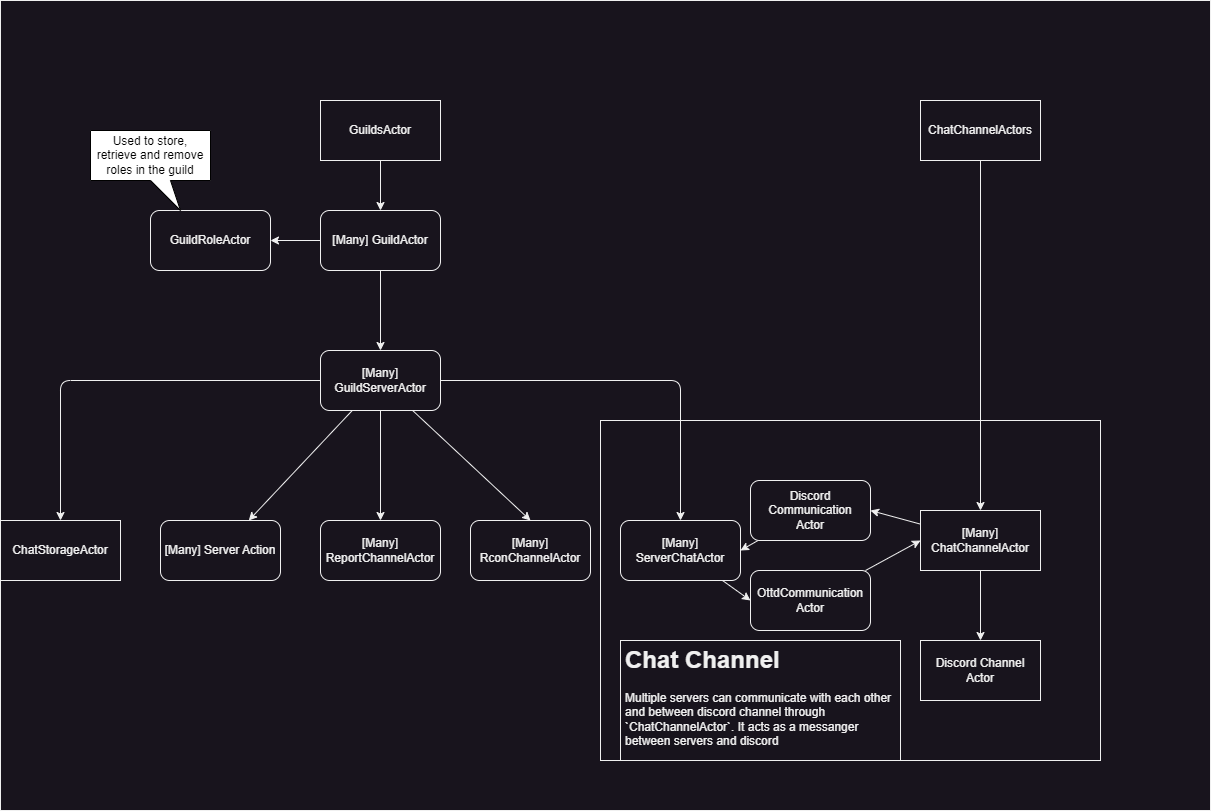

The diagram above was exported from draw.io. Its source (the exported page's mxGraphModel, read from the mxfile embedded in the PNG):
<mxGraphModel dx="1729" dy="1431" grid="1" gridSize="10" guides="1" tooltips="1" connect="1" arrows="1" fold="1" page="1" pageScale="1" pageWidth="850" pageHeight="1100" math="0" shadow="0">
  <root>
    <mxCell id="0" />
    <mxCell id="1" parent="0" />
    <mxCell id="83" value="" style="rounded=0;whiteSpace=wrap;html=1;strokeColor=#f0f0f0;fillColor=#18141D;movable=0;resizable=0;rotatable=0;deletable=0;editable=0;connectable=0;" vertex="1" parent="1">
      <mxGeometry width="1210" height="810" as="geometry" />
    </mxCell>
    <mxCell id="74" value="" style="rounded=0;whiteSpace=wrap;html=1;strokeColor=#f0f0f0;fillColor=#18141D;" parent="1" vertex="1">
      <mxGeometry x="600" y="420" width="500" height="340" as="geometry" />
    </mxCell>
    <mxCell id="26" value="" style="edgeStyle=none;html=1;strokeColor=#F0F0F0;" parent="1" source="2" target="25" edge="1">
      <mxGeometry relative="1" as="geometry" />
    </mxCell>
    <mxCell id="77" style="edgeStyle=none;html=1;entryX=1;entryY=0.5;entryDx=0;entryDy=0;" parent="1" source="2" target="76" edge="1">
      <mxGeometry relative="1" as="geometry" />
    </mxCell>
    <mxCell id="2" value="[Many] GuildActor" style="rounded=1;whiteSpace=wrap;html=1;strokeColor=#f0f0f0;fillColor=#18141D;fontColor=#F0F0F0;" parent="1" vertex="1">
      <mxGeometry x="320" y="210" width="120" height="60" as="geometry" />
    </mxCell>
    <mxCell id="18" style="edgeStyle=none;html=1;entryX=0.5;entryY=0;entryDx=0;entryDy=0;fontSize=12;strokeColor=#F0F0F0;" parent="1" source="17" target="2" edge="1">
      <mxGeometry relative="1" as="geometry" />
    </mxCell>
    <mxCell id="17" value="GuildsActor" style="rounded=0;whiteSpace=wrap;html=1;fontSize=12;strokeColor=#f0f0f0;fillColor=#18141D;fontColor=#F0F0F0;" parent="1" vertex="1">
      <mxGeometry x="320" y="100" width="120" height="60" as="geometry" />
    </mxCell>
    <mxCell id="28" value="" style="edgeStyle=none;html=1;strokeColor=#F0F0F0;" parent="1" source="25" target="27" edge="1">
      <mxGeometry relative="1" as="geometry" />
    </mxCell>
    <mxCell id="31" style="edgeStyle=none;html=1;entryX=0.5;entryY=0;entryDx=0;entryDy=0;exitX=1;exitY=0.5;exitDx=0;exitDy=0;strokeColor=#F0F0F0;" parent="1" source="25" target="30" edge="1">
      <mxGeometry relative="1" as="geometry">
        <Array as="points">
          <mxPoint x="680" y="380" />
        </Array>
      </mxGeometry>
    </mxCell>
    <mxCell id="71" style="edgeStyle=none;html=1;entryX=0.5;entryY=0;entryDx=0;entryDy=0;endArrow=classic;endFill=1;strokeColor=#F0F0F0;" parent="1" source="25" target="69" edge="1">
      <mxGeometry relative="1" as="geometry">
        <Array as="points">
          <mxPoint x="60" y="380" />
        </Array>
      </mxGeometry>
    </mxCell>
    <mxCell id="72" style="edgeStyle=none;html=1;entryX=0.5;entryY=0;entryDx=0;entryDy=0;endArrow=classic;endFill=1;strokeColor=#F0F0F0;" parent="1" source="25" target="65" edge="1">
      <mxGeometry relative="1" as="geometry" />
    </mxCell>
    <mxCell id="73" style="edgeStyle=none;html=1;entryX=0.5;entryY=0;entryDx=0;entryDy=0;strokeColor=#F0F0F0;" parent="1" source="25" target="63" edge="1">
      <mxGeometry relative="1" as="geometry" />
    </mxCell>
    <mxCell id="25" value="[Many] GuildServerActor" style="rounded=1;whiteSpace=wrap;html=1;strokeColor=#f0f0f0;fillColor=#18141D;fontColor=#F0F0F0;" parent="1" vertex="1">
      <mxGeometry x="320" y="350" width="120" height="60" as="geometry" />
    </mxCell>
    <mxCell id="27" value="[Many] Server Action" style="rounded=1;whiteSpace=wrap;html=1;strokeColor=#f0f0f0;fillColor=#18141D;fontColor=#F0F0F0;" parent="1" vertex="1">
      <mxGeometry x="160" y="520" width="120" height="60" as="geometry" />
    </mxCell>
    <mxCell id="50" style="edgeStyle=none;html=1;entryX=0;entryY=0.5;entryDx=0;entryDy=0;strokeColor=#F0F0F0;" parent="1" source="30" target="41" edge="1">
      <mxGeometry relative="1" as="geometry" />
    </mxCell>
    <mxCell id="30" value="[Many] ServerChatActor" style="rounded=1;whiteSpace=wrap;html=1;strokeColor=#f0f0f0;fillColor=#18141D;fontColor=#F0F0F0;" parent="1" vertex="1">
      <mxGeometry x="620" y="520" width="120" height="60" as="geometry" />
    </mxCell>
    <mxCell id="62" style="edgeStyle=none;html=1;entryX=1;entryY=0.5;entryDx=0;entryDy=0;strokeColor=#F0F0F0;" parent="1" source="37" target="30" edge="1">
      <mxGeometry relative="1" as="geometry" />
    </mxCell>
    <mxCell id="37" value="Discord Communication&lt;br&gt;Actor" style="rounded=1;whiteSpace=wrap;html=1;strokeColor=#f0f0f0;fillColor=#18141D;fontColor=#F0F0F0;" parent="1" vertex="1">
      <mxGeometry x="750" y="480" width="120" height="60" as="geometry" />
    </mxCell>
    <mxCell id="60" style="edgeStyle=none;html=1;entryX=0;entryY=0.5;entryDx=0;entryDy=0;strokeColor=#F0F0F0;" parent="1" source="41" target="55" edge="1">
      <mxGeometry relative="1" as="geometry" />
    </mxCell>
    <mxCell id="41" value="OttdCommunication&lt;br&gt;Actor" style="rounded=1;whiteSpace=wrap;html=1;strokeColor=#f0f0f0;fillColor=#18141D;fontColor=#F0F0F0;" parent="1" vertex="1">
      <mxGeometry x="750" y="570" width="120" height="60" as="geometry" />
    </mxCell>
    <mxCell id="56" value="" style="edgeStyle=none;html=1;strokeColor=#F0F0F0;" parent="1" source="53" target="55" edge="1">
      <mxGeometry relative="1" as="geometry" />
    </mxCell>
    <mxCell id="53" value="ChatChannelActors" style="rounded=0;whiteSpace=wrap;html=1;fontSize=12;strokeColor=#f0f0f0;fillColor=#18141D;fontColor=#F0F0F0;" parent="1" vertex="1">
      <mxGeometry x="920" y="100" width="120" height="60" as="geometry" />
    </mxCell>
    <mxCell id="58" value="" style="edgeStyle=none;html=1;strokeColor=#F0F0F0;" parent="1" source="55" target="57" edge="1">
      <mxGeometry relative="1" as="geometry" />
    </mxCell>
    <mxCell id="61" style="edgeStyle=none;html=1;entryX=1;entryY=0.5;entryDx=0;entryDy=0;strokeColor=#F0F0F0;" parent="1" source="55" target="37" edge="1">
      <mxGeometry relative="1" as="geometry" />
    </mxCell>
    <mxCell id="55" value="[Many] ChatChannelActor" style="rounded=0;whiteSpace=wrap;html=1;fontSize=12;strokeColor=#f0f0f0;fillColor=#18141D;fontColor=#F0F0F0;" parent="1" vertex="1">
      <mxGeometry x="920" y="510" width="120" height="60" as="geometry" />
    </mxCell>
    <mxCell id="57" value="Discord Channel Actor" style="rounded=0;whiteSpace=wrap;html=1;fontSize=12;strokeColor=#f0f0f0;fillColor=#18141D;fontColor=#F0F0F0;" parent="1" vertex="1">
      <mxGeometry x="920" y="640" width="120" height="60" as="geometry" />
    </mxCell>
    <mxCell id="63" value="[Many]&lt;br&gt;RconChannelActor" style="rounded=1;whiteSpace=wrap;html=1;strokeColor=#f0f0f0;fillColor=#18141D;fontColor=#F0F0F0;" parent="1" vertex="1">
      <mxGeometry x="470" y="520" width="120" height="60" as="geometry" />
    </mxCell>
    <mxCell id="65" value="[Many]&lt;br&gt;ReportChannelActor" style="rounded=1;whiteSpace=wrap;html=1;strokeColor=#f0f0f0;fillColor=#18141D;fontColor=#F0F0F0;" parent="1" vertex="1">
      <mxGeometry x="320" y="520" width="120" height="60" as="geometry" />
    </mxCell>
    <mxCell id="69" value="ChatStorageActor" style="rounded=0;whiteSpace=wrap;html=1;fontSize=12;strokeColor=#f0f0f0;fillColor=#18141D;fontColor=#F0F0F0;" parent="1" vertex="1">
      <mxGeometry y="520" width="120" height="60" as="geometry" />
    </mxCell>
    <mxCell id="75" value="&lt;h1&gt;Chat Channel&lt;/h1&gt;&lt;p&gt;Multiple servers can communicate with each other and between discord channel through `ChatChannelActor`. It acts as a messanger between servers and discord&lt;/p&gt;" style="text;html=1;strokeColor=#f0f0f0;fillColor=#18141D;spacing=5;spacingTop=-20;whiteSpace=wrap;overflow=hidden;rounded=0;fontColor=#F0F0F0;" parent="1" vertex="1">
      <mxGeometry x="620" y="640" width="280" height="120" as="geometry" />
    </mxCell>
    <mxCell id="76" value="GuildRoleActor" style="rounded=1;whiteSpace=wrap;html=1;strokeColor=#f0f0f0;fillColor=#18141D;fontColor=#F0F0F0;" parent="1" vertex="1">
      <mxGeometry x="150" y="210" width="120" height="60" as="geometry" />
    </mxCell>
    <mxCell id="80" value="" style="edgeStyle=none;html=1;strokeColor=#F0F0F1;" parent="1" source="2" target="76" edge="1">
      <mxGeometry relative="1" as="geometry" />
    </mxCell>
    <mxCell id="82" value="&lt;span style=&quot;text-align: left;&quot;&gt;Used to store, retrieve and remove roles in the guild&lt;/span&gt;" style="shape=callout;whiteSpace=wrap;html=1;perimeter=calloutPerimeter;fontSize=12;position2=0.75;" parent="1" vertex="1">
      <mxGeometry x="90" y="130" width="120" height="80" as="geometry" />
    </mxCell>
  </root>
</mxGraphModel>